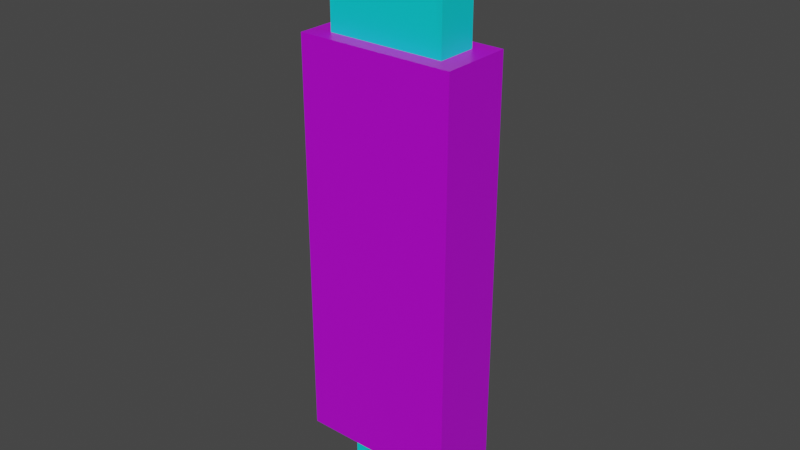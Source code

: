 # Source: USB.blend  (saved by Blender 2.91.10; exported with 4.5.12 LTS)
import bpy
from mathutils import Matrix  # noqa: F401  (used for matrix-valued properties, if any)

bpy.ops.wm.read_factory_settings(use_empty=True)
scene = bpy.context.scene
scene.name = 'Scene'

# ---- collections
col_collection = bpy.data.collections.new('Collection'); scene.collection.children.link(col_collection)

# ---- materials (node trees are filled in below, after node groups)
mat_material = bpy.data.materials.new('Material')
mat_material.alpha_threshold = 0.0
mat_material.use_transparent_shadow = False
mat_material.line_color = (0.0, 0.0, 0.0, 1.0)
mat_material_001 = bpy.data.materials.new('Material.001')
mat_material_001.use_transparent_shadow = False

# ---- material node trees
mat_material.use_nodes = True; mat_material.node_tree.nodes.clear()
_N = mat_material.node_tree.nodes; _L = mat_material.node_tree.links
n0 = _N.new('ShaderNodeOutputMaterial'); n0.name = 'Material Output'; n0.location = (300, 300)
n1 = _N.new('ShaderNodeBsdfPrincipled'); n1.name = 'Principled BSDF'; n1.location = (10, 300)
n1.distribution = 'GGX'
n1.subsurface_method = 'BURLEY'
n1.inputs[0].default_value = (0.5263, 0.0, 0.8, 1.0)
n1.inputs[2].default_value = 0.4
n1.inputs[3].default_value = 1.45
n1.inputs[27].default_value = (0.0, 0.0, 0.0, 1.0)
n1.inputs[28].default_value = 1.0
_L.new(n1.outputs[0], n0.inputs[0])
n0.is_active_output = True
mat_material_001.use_nodes = True; mat_material_001.node_tree.nodes.clear()
_N = mat_material_001.node_tree.nodes; _L = mat_material_001.node_tree.links
n0 = _N.new('ShaderNodeBsdfPrincipled'); n0.name = 'Principled BSDF'; n0.location = (10, 300)
n0.distribution = 'GGX'
n0.subsurface_method = 'BURLEY'
n0.inputs[0].default_value = (0.0, 0.7564, 0.8, 1.0)
n0.inputs[3].default_value = 1.45
n0.inputs[27].default_value = (0.0, 0.0, 0.0, 1.0)
n0.inputs[28].default_value = 1.0
n1 = _N.new('ShaderNodeOutputMaterial'); n1.name = 'Material Output'; n1.location = (300, 300)
_L.new(n0.outputs[0], n1.inputs[0])
n1.is_active_output = True

# ---- world
world_world = bpy.data.worlds.new('World'); scene.world = world_world
world_world.use_nodes = True; world_world.node_tree.nodes.clear()
_N = world_world.node_tree.nodes; _L = world_world.node_tree.links
n0 = _N.new('ShaderNodeOutputWorld'); n0.name = 'World Output'; n0.location = (300, 300)
n1 = _N.new('ShaderNodeBackground'); n1.name = 'Background'; n1.location = (10, 300)
n1.inputs[0].default_value = (0.05088, 0.05088, 0.05088, 1.0)
_L.new(n1.outputs[0], n0.inputs[0])
n0.is_active_output = True
world_world.color = (0.05088, 0.05088, 0.05088)
world_world.use_sun_shadow = False
world_world.sun_shadow_jitter_overblur = 0.0

# ---- meshes
me_cube = bpy.data.meshes.new('Cube')
me_cube.from_pydata([(0.3507, 0.1725, 0.6336), (0.3507, 0.1725, -1.166), (0.3507, -0.146, 0.6336), (0.3507, -0.146, -1.166), (0.2621, -0.07638, 0.6336), (0.2621, 0.1029, 0.6336), (0.2621, -0.07638, 1.178), (0.2621, 0.1029, 1.178), (0.2289, -0.05397, 1.178), (0.2289, 0.04008, 1.178), (0.2289, -0.05397, 0.6654), (0.2289, 0.04008, 0.6654), (0.2062, -0.07335, 1.043), (0.2062, -0.07335, 1.113), (0.2026, -0.05699, 1.113), (0.2026, -0.05699, 1.047), (0.03537, 0.1725, -1.166), (0.03537, -0.146, 0.6336), (0.03537, -0.146, -1.166), (0.03537, 0.1725, 0.6336), (0.02643, -0.07638, 0.6336), (0.02643, 0.1029, 0.6336), (0.02643, -0.07638, 1.178), (0.02643, 0.1029, 1.178), (0.02309, -0.05397, 1.178), (0.02309, 0.04008, 1.178), (0.02309, -0.05397, 0.6654), (0.02309, 0.04008, 0.6654), (0.02079, -0.07335, 1.043), (0.02079, -0.07335, 1.113), (0.01816, -0.05699, 1.113), (0.01816, -0.05699, 1.047), (-0.3507, 0.1725, 0.6336), (-0.3507, 0.1725, -1.166), (-0.3507, -0.146, 0.6336), (-0.3507, -0.146, -1.166), (-0.2621, -0.07638, 0.6336), (-0.2621, 0.1029, 0.6336), (-0.2621, -0.07638, 1.178), (-0.2621, 0.1029, 1.178), (-0.2289, -0.05397, 1.178), (-0.2289, 0.04008, 1.178), (-0.2289, -0.05397, 0.6654), (-0.2289, 0.04008, 0.6654), (-0.2062, -0.07335, 1.043), (-0.2062, -0.07335, 1.113), (-0.2026, -0.05699, 1.113), (-0.2026, -0.05699, 1.047), (-0.03537, 0.1725, -1.166), (-0.03537, -0.146, 0.6336), (-0.03537, -0.146, -1.166), (-0.03537, 0.1725, 0.6336), (-0.02643, -0.07638, 0.6336), (-0.02643, 0.1029, 0.6336), (-0.02643, -0.07638, 1.178), (-0.02643, 0.1029, 1.178), (-0.02309, -0.05397, 1.178), (-0.02309, 0.04008, 1.178), (-0.02309, -0.05397, 0.6654), (-0.02309, 0.04008, 0.6654), (-0.02079, -0.07335, 1.043), (-0.02079, -0.07335, 1.113), (-0.01816, -0.05699, 1.113), (-0.01816, -0.05699, 1.047), (-8.425e-10, 0.1725, -1.166), (-8.425e-10, -0.146, 0.6336), (-8.425e-10, -0.146, -1.166), (-8.425e-10, 0.1725, 0.6336), (-6.536e-10, -0.07638, 0.6336), (-6.536e-10, 0.1029, 0.6336), (-6.536e-10, -0.07638, 1.178), (-6.536e-10, 0.1029, 1.178), (-6.536e-10, -0.05397, 1.178), (-6.536e-10, 0.04008, 1.178), (-6.536e-10, -0.05397, 0.6654), (-6.536e-10, 0.04008, 0.6654), (-6.536e-10, -0.07335, 1.043), (-6.536e-10, -0.07335, 1.113), (-6.536e-10, -0.05699, 1.113), (-6.536e-10, -0.05699, 1.047), (0.1152, -0.03117, -1.166), (0.2151, -0.03117, -1.166), (0.2151, 0.05767, -1.166), (0.1152, 0.05767, -1.166), (-0.1152, -0.03117, -1.166), (-0.2151, -0.03117, -1.166), (-0.2151, 0.05767, -1.166), (-0.1152, 0.05767, -1.166), (0.1152, -0.03117, -1.336), (0.2151, -0.03117, -1.336), (0.2151, 0.05767, -1.336), (0.1152, 0.05767, -1.336), (-0.1152, -0.03117, -1.336), (-0.2151, -0.03117, -1.336), (-0.2151, 0.05767, -1.336), (-0.1152, 0.05767, -1.336), (0.1152, -0.03117, -1.433), (0.1152, 0.05767, -1.433), (-0.1152, -0.03117, -1.433), (-0.1152, 0.05767, -1.433), (0.145, -0.03117, -1.433), (0.2151, -0.03117, -1.363), (0.18, -0.03117, -1.424), (0.2057, -0.03117, -1.398), (0.2151, 0.05767, -1.363), (0.145, 0.05767, -1.433), (0.2057, 0.05767, -1.398), (0.18, 0.05767, -1.424), (-0.2151, -0.03117, -1.363), (-0.145, -0.03117, -1.433), (-0.2057, -0.03117, -1.398), (-0.18, -0.03117, -1.424), (-0.145, 0.05767, -1.433), (-0.2151, 0.05767, -1.363), (-0.18, 0.05767, -1.424), (-0.2057, 0.05767, -1.398)], [], [(16, 1, 82, 83), (1, 0, 2, 3), (16, 19, 0, 1), (17, 2, 4, 20), (2, 0, 5, 4), (20, 4, 12, 28), (4, 5, 7, 6), (6, 7, 9, 8), (22, 6, 8, 24), (8, 9, 11, 10), (18, 17, 65, 66), (24, 8, 14, 30), (4, 6, 13, 12), (8, 10, 15, 14), (6, 22, 29, 13), (72, 24, 30, 78), (19, 67, 69, 21), (78, 30, 31, 79), (76, 28, 29, 77), (9, 25, 27, 11), (10, 26, 31, 15), (11, 27, 26, 10), (70, 22, 24, 72), (5, 21, 23, 7), (68, 20, 28, 76), (7, 23, 25, 9), (65, 17, 20, 68), (64, 67, 19, 16), (64, 16, 18, 66), (3, 2, 17, 18), (0, 19, 21, 5), (23, 71, 73, 25), (21, 69, 71, 23), (28, 12, 15, 31), (27, 75, 74, 26), (26, 74, 79, 31), (25, 73, 75, 27), (12, 13, 14, 15), (29, 30, 14, 13), (30, 29, 28, 31), (22, 70, 77, 29), (33, 48, 87, 86), (33, 35, 34, 32), (48, 33, 32, 51), (49, 52, 36, 34), (34, 36, 37, 32), (52, 60, 44, 36), (36, 38, 39, 37), (38, 40, 41, 39), (54, 56, 40, 38), (40, 42, 43, 41), (50, 66, 65, 49), (56, 62, 46, 40), (36, 44, 45, 38), (40, 46, 47, 42), (38, 45, 61, 54), (72, 78, 62, 56), (51, 53, 69, 67), (78, 79, 63, 62), (76, 77, 61, 60), (41, 43, 59, 57), (42, 47, 63, 58), (43, 42, 58, 59), (70, 72, 56, 54), (37, 39, 55, 53), (68, 76, 60, 52), (39, 41, 57, 55), (65, 68, 52, 49), (64, 48, 51, 67), (64, 66, 50, 48), (35, 50, 49, 34), (32, 37, 53, 51), (55, 57, 73, 71), (53, 55, 71, 69), (60, 63, 47, 44), (59, 58, 74, 75), (58, 63, 79, 74), (57, 59, 75, 73), (44, 47, 46, 45), (61, 45, 46, 62), (62, 63, 60, 61), (54, 61, 77, 70), (85, 86, 94, 93), (87, 84, 92, 95), (48, 50, 84, 87), (18, 16, 83, 80), (35, 33, 86, 85), (50, 35, 85, 84), (1, 3, 81, 82), (3, 18, 80, 81), (99, 98, 109, 112), (94, 95, 99, 112, 114, 115, 113), (80, 83, 91, 88), (82, 81, 89, 90), (86, 87, 95, 94), (84, 85, 93, 92), (83, 82, 90, 91), (81, 80, 88, 89), (90, 89, 101, 104), (93, 94, 113, 108), (97, 105, 100, 96), (91, 97, 99, 95), (92, 93, 108, 110, 111, 109, 98), (88, 91, 95, 92), (91, 90, 104, 106, 107, 105, 97), (96, 98, 99, 97), (98, 96, 88, 92), (100, 105, 107, 102), (102, 107, 106, 103), (103, 106, 104, 101), (108, 113, 115, 110), (110, 115, 114, 111), (111, 114, 112, 109), (89, 88, 96, 100, 102, 103, 101)])
me_cube.polygons.foreach_set('material_index', [0, 0, 0, 0, 0, 1, 1, 1, 1, 1, 0, 1, 1, 1, 1, 1, 0, 1, 1, 1, 1, 1, 1, 1, 1, 1, 0, 0, 0, 0, 0, 1, 1, 1, 1, 1, 1, 1, 1, 1, 1, 0, 0, 0, 0, 0, 1, 1, 1, 1, 1, 0, 1, 1, 1, 1, 1, 0, 1, 1, 1, 1, 1, 1, 1, 1, 1, 0, 0, 0, 0, 0, 1, 1, 1, 1, 1, 1, 1, 1, 1, 1, 1, 1, 0, 0, 0, 0, 0, 0, 1, 1, 1, 1, 1, 1, 1, 1, 1, 1, 1, 1, 1, 1, 1, 1, 1, 1, 1, 1, 1, 1, 1, 1])
_uv = me_cube.uv_layers.new(name='UVMap')
_uv.uv.foreach_set('vector', [0.375, 0.4167, 0.375, 0.5, 0.375, 0.5, 0.375, 0.4167, 0.375, 0.5, 0.625, 0.5, 0.625, 0.75, 0.375, 0.75, 0.375, 0.4167, 0.625, 0.4167, 0.625, 0.5, 0.375, 0.5, 0.625, 0.8333, 0.625, 0.75, 0.625, 0.75, 0.625, 0.8333, 0.625, 0.75, 0.625, 0.5, 0.625, 0.5, 0.625, 0.75, 0.625, 0.8333, 0.625, 0.75, 0.625, 0.75, 0.625, 0.8333, 0.625, 0.75, 0.625, 0.5, 0.625, 0.5, 0.625, 0.75, 0.625, 0.75, 0.625, 0.5, 0.625, 0.5, 0.625, 0.75, 0.625, 0.8333, 0.625, 0.75, 0.625, 0.75, 0.625, 0.8333, 0.625, 0.75, 0.625, 0.5, 0.625, 0.5, 0.625, 0.75, 0.375, 0.8333, 0.625, 0.8333, 0.625, 0.875, 0.375, 0.875, 0.625, 0.8333, 0.625, 0.75, 0.625, 0.75, 0.625, 0.8333, 0.625, 0.75, 0.625, 0.75, 0.625, 0.75, 0.625, 0.75, 0.625, 0.75, 0.625, 0.75, 0.625, 0.75, 0.625, 0.75, 0.625, 0.75, 0.625, 0.8333, 0.625, 0.8333, 0.625, 0.75, 0.625, 0.875, 0.625, 0.8333, 0.625, 0.8333, 0.625, 0.875, 0.625, 0.4167, 0.625, 0.375, 0.625, 0.375, 0.625, 0.4167, 0.625, 0.875, 0.625, 0.8333, 0.625, 0.8333, 0.625, 0.875, 0.625, 0.875, 0.625, 0.8333, 0.625, 0.8333, 0.625, 0.875, 0.625, 0.5, 0.625, 0.4167, 0.625, 0.4167, 0.625, 0.5, 0.625, 0.75, 0.7083, 0.75, 0.7083, 0.75, 0.625, 0.75, 0.625, 0.5, 0.7083, 0.5, 0.7083, 0.75, 0.625, 0.75, 0.625, 0.875, 0.625, 0.8333, 0.625, 0.8333, 0.625, 0.875, 0.625, 0.5, 0.625, 0.4167, 0.625, 0.4167, 0.625, 0.5, 0.625, 0.875, 0.625, 0.8333, 0.625, 0.8333, 0.625, 0.875, 0.625, 0.5, 0.625, 0.4167, 0.625, 0.4167, 0.625, 0.5, 0.625, 0.875, 0.625, 0.8333, 0.625, 0.8333, 0.625, 0.875, 0.375, 0.375, 0.625, 0.375, 0.625, 0.4167, 0.375, 0.4167, 0.25, 0.5, 0.2917, 0.5, 0.2917, 0.75, 0.25, 0.75, 0.375, 0.75, 0.625, 0.75, 0.625, 0.8333, 0.375, 0.8333, 0.625, 0.5, 0.625, 0.4167, 0.625, 0.4167, 0.625, 0.5, 0.625, 0.4167, 0.625, 0.375, 0.625, 0.375, 0.625, 0.4167, 0.625, 0.4167, 0.625, 0.375, 0.625, 0.375, 0.625, 0.4167, 0.625, 0.8333, 0.625, 0.75, 0.625, 0.75, 0.625, 0.8333, 0.7083, 0.5, 0.75, 0.5, 0.75, 0.75, 0.7083, 0.75, 0.7083, 0.75, 0.75, 0.75, 0.75, 0.75, 0.7083, 0.75, 0.625, 0.4167, 0.625, 0.375, 0.625, 0.375, 0.625, 0.4167, 0.625, 0.75, 0.625, 0.75, 0.625, 0.75, 0.625, 0.75, 0.625, 0.8333, 0.625, 0.8333, 0.625, 0.75, 0.625, 0.75, 0.625, 0.8333, 0.625, 0.8333, 0.625, 0.8333, 0.625, 0.8333, 0.625, 0.8333, 0.625, 0.875, 0.625, 0.875, 0.625, 0.8333, 0.375, 0.5, 0.375, 0.4167, 0.375, 0.4167, 0.375, 0.5, 0.375, 0.5, 0.375, 0.75, 0.625, 0.75, 0.625, 0.5, 0.375, 0.4167, 0.375, 0.5, 0.625, 0.5, 0.625, 0.4167, 0.625, 0.8333, 0.625, 0.8333, 0.625, 0.75, 0.625, 0.75, 0.625, 0.75, 0.625, 0.75, 0.625, 0.5, 0.625, 0.5, 0.625, 0.8333, 0.625, 0.8333, 0.625, 0.75, 0.625, 0.75, 0.625, 0.75, 0.625, 0.75, 0.625, 0.5, 0.625, 0.5, 0.625, 0.75, 0.625, 0.75, 0.625, 0.5, 0.625, 0.5, 0.625, 0.8333, 0.625, 0.8333, 0.625, 0.75, 0.625, 0.75, 0.625, 0.75, 0.625, 0.75, 0.625, 0.5, 0.625, 0.5, 0.375, 0.8333, 0.375, 0.875, 0.625, 0.875, 0.625, 0.8333, 0.625, 0.8333, 0.625, 0.8333, 0.625, 0.75, 0.625, 0.75, 0.625, 0.75, 0.625, 0.75, 0.625, 0.75, 0.625, 0.75, 0.625, 0.75, 0.625, 0.75, 0.625, 0.75, 0.625, 0.75, 0.625, 0.75, 0.625, 0.75, 0.625, 0.8333, 0.625, 0.8333, 0.625, 0.875, 0.625, 0.875, 0.625, 0.8333, 0.625, 0.8333, 0.625, 0.4167, 0.625, 0.4167, 0.625, 0.375, 0.625, 0.375, 0.625, 0.875, 0.625, 0.875, 0.625, 0.8333, 0.625, 0.8333, 0.625, 0.875, 0.625, 0.875, 0.625, 0.8333, 0.625, 0.8333, 0.625, 0.5, 0.625, 0.5, 0.625, 0.4167, 0.625, 0.4167, 0.625, 0.75, 0.625, 0.75, 0.7083, 0.75, 0.7083, 0.75, 0.625, 0.5, 0.625, 0.75, 0.7083, 0.75, 0.7083, 0.5, 0.625, 0.875, 0.625, 0.875, 0.625, 0.8333, 0.625, 0.8333, 0.625, 0.5, 0.625, 0.5, 0.625, 0.4167, 0.625, 0.4167, 0.625, 0.875, 0.625, 0.875, 0.625, 0.8333, 0.625, 0.8333, 0.625, 0.5, 0.625, 0.5, 0.625, 0.4167, 0.625, 0.4167, 0.625, 0.875, 0.625, 0.875, 0.625, 0.8333, 0.625, 0.8333, 0.375, 0.375, 0.375, 0.4167, 0.625, 0.4167, 0.625, 0.375, 0.25, 0.5, 0.25, 0.75, 0.2917, 0.75, 0.2917, 0.5, 0.375, 0.75, 0.375, 0.8333, 0.625, 0.8333, 0.625, 0.75, 0.625, 0.5, 0.625, 0.5, 0.625, 0.4167, 0.625, 0.4167, 0.625, 0.4167, 0.625, 0.4167, 0.625, 0.375, 0.625, 0.375, 0.625, 0.4167, 0.625, 0.4167, 0.625, 0.375, 0.625, 0.375, 0.625, 0.8333, 0.625, 0.8333, 0.625, 0.75, 0.625, 0.75, 0.7083, 0.5, 0.7083, 0.75, 0.75, 0.75, 0.75, 0.5, 0.7083, 0.75, 0.7083, 0.75, 0.75, 0.75, 0.75, 0.75, 0.625, 0.4167, 0.625, 0.4167, 0.625, 0.375, 0.625, 0.375, 0.625, 0.75, 0.625, 0.75, 0.625, 0.75, 0.625, 0.75, 0.625, 0.8333, 0.625, 0.75, 0.625, 0.75, 0.625, 0.8333, 0.625, 0.8333, 0.625, 0.8333, 0.625, 0.8333, 0.625, 0.8333, 0.625, 0.8333, 0.625, 0.8333, 0.625, 0.875, 0.625, 0.875, 0.375, 0.75, 0.375, 0.5, 0.375, 0.5, 0.375, 0.75, 0.2917, 0.5, 0.2917, 0.75, 0.2917, 0.75, 0.2917, 0.5, 0.2917, 0.5, 0.2917, 0.75, 0.2917, 0.75, 0.2917, 0.5, 0.2917, 0.75, 0.2917, 0.5, 0.2917, 0.5, 0.2917, 0.75, 0.375, 0.75, 0.375, 0.5, 0.375, 0.5, 0.375, 0.75, 0.375, 0.8333, 0.375, 0.75, 0.375, 0.75, 0.375, 0.8333, 0.375, 0.5, 0.375, 0.75, 0.375, 0.75, 0.375, 0.5, 0.375, 0.75, 0.375, 0.8333, 0.375, 0.8333, 0.375, 0.75, 0.2917, 0.5, 0.2917, 0.75, 0.3165, 0.75, 0.3165, 0.5, 0.375, 0.5, 0.375, 0.4167, 0.375, 0.4167, 0.375, 0.4415, 0.3555, 0.4903, 0.375, 0.4974, 0.375, 0.5, 0.2917, 0.75, 0.2917, 0.5, 0.2917, 0.5, 0.2917, 0.75, 0.375, 0.5, 0.375, 0.75, 0.375, 0.75, 0.375, 0.5, 0.375, 0.5, 0.375, 0.4167, 0.375, 0.4167, 0.375, 0.5, 0.375, 0.8333, 0.375, 0.75, 0.375, 0.75, 0.375, 0.8333, 0.375, 0.4167, 0.375, 0.5, 0.375, 0.5, 0.375, 0.4167, 0.375, 0.75, 0.375, 0.8333, 0.375, 0.8333, 0.375, 0.75, 0.375, 0.5, 0.375, 0.75, 0.375, 0.75, 0.375, 0.5, 0.375, 0.75, 0.375, 0.5, 0.375, 0.5, 0.375, 0.75, 0.2917, 0.5, 0.3165, 0.5, 0.3165, 0.75, 0.2917, 0.75, 0.2917, 0.5, 0.375, 0.4167, 0.375, 0.4167, 0.2917, 0.5, 0.375, 0.8333, 0.375, 0.75, 0.375, 0.75, 0.375, 0.7526, 0.3555, 0.7597, 0.375, 0.8085, 0.375, 0.8333, 0.2917, 0.75, 0.2917, 0.5, 0.2917, 0.5, 0.2917, 0.75, 0.375, 0.4167, 0.375, 0.5, 0.375, 0.5, 0.375, 0.4974, 0.3555, 0.4903, 0.375, 0.4415, 0.375, 0.4167, 0.2917, 0.75, 0.2917, 0.75, 0.2917, 0.5, 0.375, 0.4167, 0.2917, 0.75, 0.2917, 0.75, 0.375, 0.8333, 0.2917, 0.75, 0.3165, 0.75, 0.3165, 0.5, 0.3555, 0.4903, 0.3555, 0.7597, 0.3555, 0.7597, 0.3555, 0.4903, 0.375, 0.4974, 0.375, 0.7526, 0.375, 0.7526, 0.375, 0.4974, 0.375, 0.5, 0.375, 0.75, 0.375, 0.75, 0.375, 0.5, 0.375, 0.4974, 0.375, 0.7526, 0.375, 0.7526, 0.375, 0.4974, 0.3555, 0.4903, 0.3555, 0.7597, 0.3555, 0.7597, 0.3555, 0.4903, 0.3165, 0.5, 0.3165, 0.75, 0.375, 0.75, 0.375, 0.8333, 0.375, 0.8333, 0.375, 0.8085, 0.3555, 0.7597, 0.375, 0.7526, 0.375, 0.75])
me_cube.materials.append(mat_material)
me_cube.materials.append(mat_material_001)
me_cube.use_remesh_preserve_volume = False
me_cube.use_remesh_preserve_attributes = False
me_cube.use_mirror_vertex_groups = False
me_cube.update()

# ---- objects
ob_cube = bpy.data.objects.new('Cube', me_cube)

# ---- transforms, parenting, visibility, modifiers, constraints
ob_cube.location = (0.0, 0.0, 0.0)
ob_cube.lock_rotations_4d = False
ob_cube.empty_display_type = 'ARROWS'
ob_cube.lineart.crease_threshold = 0.0

# ---- collection membership
col_collection.objects.link(ob_cube)

# ---- scene / render settings (as saved in the file)
scene.frame_start = 1; scene.frame_end = 250; scene.frame_set(1)
scene.render.engine = 'BLENDER_EEVEE_NEXT'
scene.cycles.use_denoising = False
scene.cycles.samples = 128
scene.cycles.sampling_pattern = 'TABULATED_SOBOL'
scene.cycles.use_adaptive_sampling = False
scene.cycles.use_light_tree = False
scene.view_settings.view_transform = 'Filmic'
bpy.context.view_layer.update()

# ---- added for rendering (the .blend has no active camera and no usable light): camera, sun
cam_auto = bpy.data.cameras.new('AutoCamera')
cam_auto.lens = 50.0
cam_auto.sensor_width = 36.0
cam_auto.clip_end = 1000.0
ob_auto_camera = bpy.data.objects.new('AutoCamera', cam_auto)
scene.collection.objects.link(ob_auto_camera)
ob_auto_camera.location = (2.51879, -3.00929, 1.88753)
ob_auto_camera.rotation_euler = (1.09748, -7.21219e-08, 0.694738)
scene.camera = ob_auto_camera
light_auto_sun = bpy.data.lights.new('AutoSun', 'SUN')
light_auto_sun.energy = 3.0
light_auto_sun.angle = 0.0523599
ob_auto_sun = bpy.data.objects.new('AutoSun', light_auto_sun)
scene.collection.objects.link(ob_auto_sun)
ob_auto_sun.rotation_euler = (0.872665, 0.174533, 0.523599)
bpy.context.view_layer.update()
